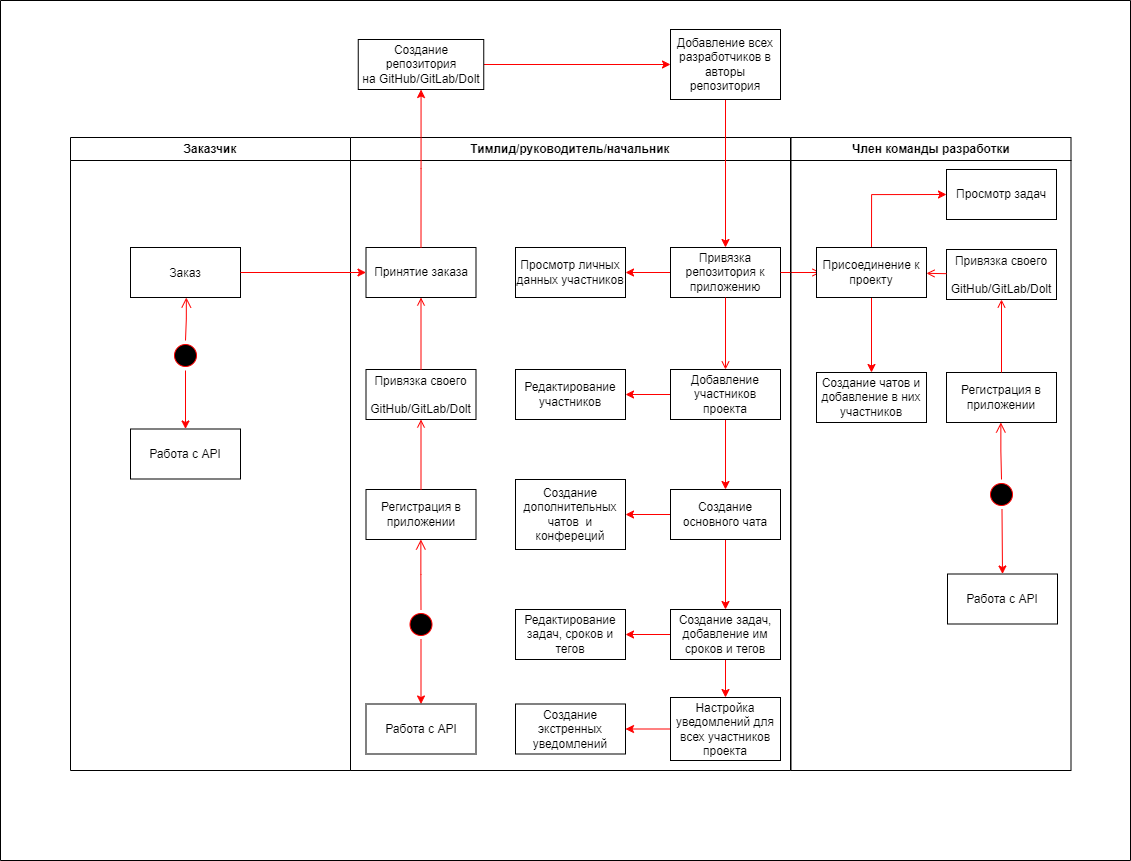

The diagram above was exported from draw.io. Its source (the exported page's mxGraphModel, read from the mxfile embedded in the PNG):
<mxGraphModel dx="1996" dy="1395" grid="1" gridSize="10" guides="1" tooltips="1" connect="1" arrows="1" fold="1" page="1" pageScale="1" pageWidth="1169" pageHeight="826" background="none" math="0" shadow="0">
  <root>
    <mxCell id="0" />
    <mxCell id="1" parent="0" />
    <mxCell id="2" value="Тимлид/руководитель/начальник" style="swimlane;whiteSpace=wrap" parent="1" vertex="1">
      <mxGeometry x="390" y="177" width="440" height="633" as="geometry" />
    </mxCell>
    <mxCell id="FM2RgP1DPEjYQJmFMqNe-51" value="Принятие заказа" style="whiteSpace=wrap;" parent="2" vertex="1">
      <mxGeometry x="15.5" y="110" width="110" height="50" as="geometry" />
    </mxCell>
    <mxCell id="FM2RgP1DPEjYQJmFMqNe-89" style="edgeStyle=orthogonalEdgeStyle;rounded=0;orthogonalLoop=1;jettySize=auto;html=1;exitX=0.5;exitY=1;exitDx=0;exitDy=0;entryX=0.5;entryY=0;entryDx=0;entryDy=0;strokeColor=#ff0000;" parent="2" source="FM2RgP1DPEjYQJmFMqNe-58" target="FM2RgP1DPEjYQJmFMqNe-88" edge="1">
      <mxGeometry relative="1" as="geometry" />
    </mxCell>
    <mxCell id="FM2RgP1DPEjYQJmFMqNe-58" value="" style="ellipse;shape=startState;fillColor=#000000;strokeColor=#ff0000;" parent="2" vertex="1">
      <mxGeometry x="55.5" y="472" width="30" height="30" as="geometry" />
    </mxCell>
    <mxCell id="FM2RgP1DPEjYQJmFMqNe-61" value="Привязка своего&#10;&#10;GitHub/GitLab/Dolt" style="" parent="2" vertex="1">
      <mxGeometry x="15.5" y="232" width="110" height="50" as="geometry" />
    </mxCell>
    <mxCell id="FM2RgP1DPEjYQJmFMqNe-63" value="" style="endArrow=open;strokeColor=#FF0000;endFill=1;rounded=0;entryX=0.5;entryY=1;entryDx=0;entryDy=0;" parent="2" source="FM2RgP1DPEjYQJmFMqNe-61" target="FM2RgP1DPEjYQJmFMqNe-51" edge="1">
      <mxGeometry relative="1" as="geometry">
        <mxPoint x="-95" y="445" as="targetPoint" />
      </mxGeometry>
    </mxCell>
    <mxCell id="FM2RgP1DPEjYQJmFMqNe-60" value="Регистрация в приложении" style="whiteSpace=wrap;" parent="2" vertex="1">
      <mxGeometry x="15.5" y="352" width="110" height="50" as="geometry" />
    </mxCell>
    <mxCell id="FM2RgP1DPEjYQJmFMqNe-59" value="" style="edgeStyle=elbowEdgeStyle;elbow=horizontal;verticalAlign=bottom;endArrow=open;endSize=8;strokeColor=#FF0000;endFill=1;rounded=0" parent="2" source="FM2RgP1DPEjYQJmFMqNe-58" target="FM2RgP1DPEjYQJmFMqNe-60" edge="1">
      <mxGeometry x="-124.5" y="-108" as="geometry">
        <mxPoint x="-115" y="210" as="targetPoint" />
      </mxGeometry>
    </mxCell>
    <mxCell id="FM2RgP1DPEjYQJmFMqNe-62" value="" style="endArrow=open;strokeColor=#FF0000;endFill=1;rounded=0" parent="2" source="FM2RgP1DPEjYQJmFMqNe-60" target="FM2RgP1DPEjYQJmFMqNe-61" edge="1">
      <mxGeometry relative="1" as="geometry" />
    </mxCell>
    <mxCell id="FM2RgP1DPEjYQJmFMqNe-79" style="edgeStyle=orthogonalEdgeStyle;rounded=0;orthogonalLoop=1;jettySize=auto;html=1;exitX=0;exitY=0.5;exitDx=0;exitDy=0;entryX=1;entryY=0.5;entryDx=0;entryDy=0;strokeColor=#ff0000;" parent="2" source="8" target="FM2RgP1DPEjYQJmFMqNe-78" edge="1">
      <mxGeometry relative="1" as="geometry" />
    </mxCell>
    <mxCell id="8" value="Привязка репозитория к приложению" style="whiteSpace=wrap;" parent="2" vertex="1">
      <mxGeometry x="320" y="110" width="110" height="50" as="geometry" />
    </mxCell>
    <mxCell id="FM2RgP1DPEjYQJmFMqNe-69" style="edgeStyle=orthogonalEdgeStyle;rounded=0;orthogonalLoop=1;jettySize=auto;html=1;exitX=0.5;exitY=1;exitDx=0;exitDy=0;entryX=0.5;entryY=0;entryDx=0;entryDy=0;fontColor=#FF0000;strokeColor=#ff0000;" parent="2" source="10" target="FM2RgP1DPEjYQJmFMqNe-68" edge="1">
      <mxGeometry relative="1" as="geometry" />
    </mxCell>
    <mxCell id="FM2RgP1DPEjYQJmFMqNe-73" style="edgeStyle=orthogonalEdgeStyle;rounded=0;orthogonalLoop=1;jettySize=auto;html=1;exitX=0;exitY=0.5;exitDx=0;exitDy=0;entryX=1;entryY=0.5;entryDx=0;entryDy=0;strokeColor=#ff0000;" parent="2" source="10" target="FM2RgP1DPEjYQJmFMqNe-72" edge="1">
      <mxGeometry relative="1" as="geometry" />
    </mxCell>
    <mxCell id="10" value="Добавление участников проекта" style="whiteSpace=wrap;" parent="2" vertex="1">
      <mxGeometry x="320" y="232" width="110" height="50" as="geometry" />
    </mxCell>
    <mxCell id="11" value="" style="endArrow=open;strokeColor=#FF0000;endFill=1;rounded=0" parent="2" source="8" target="10" edge="1">
      <mxGeometry relative="1" as="geometry" />
    </mxCell>
    <mxCell id="FM2RgP1DPEjYQJmFMqNe-71" style="edgeStyle=orthogonalEdgeStyle;rounded=0;orthogonalLoop=1;jettySize=auto;html=1;exitX=0.5;exitY=1;exitDx=0;exitDy=0;entryX=0.5;entryY=0;entryDx=0;entryDy=0;strokeColor=#ff0000;" parent="2" source="FM2RgP1DPEjYQJmFMqNe-68" target="FM2RgP1DPEjYQJmFMqNe-70" edge="1">
      <mxGeometry relative="1" as="geometry" />
    </mxCell>
    <mxCell id="FM2RgP1DPEjYQJmFMqNe-83" style="edgeStyle=orthogonalEdgeStyle;rounded=0;orthogonalLoop=1;jettySize=auto;html=1;exitX=0;exitY=0.5;exitDx=0;exitDy=0;entryX=1;entryY=0.5;entryDx=0;entryDy=0;strokeColor=#ff0000;" parent="2" source="FM2RgP1DPEjYQJmFMqNe-68" target="FM2RgP1DPEjYQJmFMqNe-82" edge="1">
      <mxGeometry relative="1" as="geometry" />
    </mxCell>
    <mxCell id="FM2RgP1DPEjYQJmFMqNe-68" value="Создание основного чата" style="whiteSpace=wrap;" parent="2" vertex="1">
      <mxGeometry x="320" y="352" width="110" height="50" as="geometry" />
    </mxCell>
    <mxCell id="FM2RgP1DPEjYQJmFMqNe-75" style="edgeStyle=orthogonalEdgeStyle;rounded=0;orthogonalLoop=1;jettySize=auto;html=1;exitX=0;exitY=0.5;exitDx=0;exitDy=0;entryX=1;entryY=0.5;entryDx=0;entryDy=0;strokeColor=#ff0000;" parent="2" source="FM2RgP1DPEjYQJmFMqNe-70" target="FM2RgP1DPEjYQJmFMqNe-74" edge="1">
      <mxGeometry relative="1" as="geometry" />
    </mxCell>
    <mxCell id="FM2RgP1DPEjYQJmFMqNe-85" style="edgeStyle=orthogonalEdgeStyle;rounded=0;orthogonalLoop=1;jettySize=auto;html=1;exitX=0.5;exitY=1;exitDx=0;exitDy=0;entryX=0.5;entryY=0;entryDx=0;entryDy=0;strokeColor=#ff0000;" parent="2" source="FM2RgP1DPEjYQJmFMqNe-70" target="FM2RgP1DPEjYQJmFMqNe-84" edge="1">
      <mxGeometry relative="1" as="geometry" />
    </mxCell>
    <mxCell id="FM2RgP1DPEjYQJmFMqNe-70" value="Создание задач, добавление им сроков и тегов" style="whiteSpace=wrap;" parent="2" vertex="1">
      <mxGeometry x="320" y="472" width="110" height="50" as="geometry" />
    </mxCell>
    <mxCell id="20" value="" style="endArrow=open;strokeColor=#FF0000;endFill=1;rounded=0;exitX=1;exitY=0.5;exitDx=0;exitDy=0;" parent="2" source="8" edge="1">
      <mxGeometry relative="1" as="geometry">
        <mxPoint x="470" y="135" as="targetPoint" />
      </mxGeometry>
    </mxCell>
    <mxCell id="FM2RgP1DPEjYQJmFMqNe-57" style="edgeStyle=orthogonalEdgeStyle;rounded=0;orthogonalLoop=1;jettySize=auto;html=1;entryX=0.5;entryY=0;entryDx=0;entryDy=0;strokeColor=#ff0000;exitX=0.5;exitY=1;exitDx=0;exitDy=0;" parent="2" source="FM2RgP1DPEjYQJmFMqNe-65" target="8" edge="1">
      <mxGeometry relative="1" as="geometry">
        <mxPoint x="375" y="52" as="sourcePoint" />
      </mxGeometry>
    </mxCell>
    <mxCell id="FM2RgP1DPEjYQJmFMqNe-65" value="Добавление всех разработчиков в авторы репозитория" style="whiteSpace=wrap;" parent="2" vertex="1">
      <mxGeometry x="320" y="-108" width="110" height="70" as="geometry" />
    </mxCell>
    <mxCell id="FM2RgP1DPEjYQJmFMqNe-72" value="Редактирование участников" style="whiteSpace=wrap;" parent="2" vertex="1">
      <mxGeometry x="165" y="232" width="110" height="50" as="geometry" />
    </mxCell>
    <mxCell id="FM2RgP1DPEjYQJmFMqNe-74" value="Редактирование задач, сроков и тегов" style="whiteSpace=wrap;" parent="2" vertex="1">
      <mxGeometry x="165" y="472" width="110" height="50" as="geometry" />
    </mxCell>
    <mxCell id="FM2RgP1DPEjYQJmFMqNe-78" value="Просмотр личных данных участников" style="whiteSpace=wrap;" parent="2" vertex="1">
      <mxGeometry x="165" y="110" width="110" height="50" as="geometry" />
    </mxCell>
    <mxCell id="FM2RgP1DPEjYQJmFMqNe-82" value="Создание дополнительных чатов  и конфереций" style="whiteSpace=wrap;" parent="2" vertex="1">
      <mxGeometry x="165" y="342" width="110" height="70" as="geometry" />
    </mxCell>
    <mxCell id="FM2RgP1DPEjYQJmFMqNe-87" style="edgeStyle=orthogonalEdgeStyle;rounded=0;orthogonalLoop=1;jettySize=auto;html=1;exitX=0;exitY=0.5;exitDx=0;exitDy=0;entryX=1;entryY=0.5;entryDx=0;entryDy=0;strokeColor=#ff0000;" parent="2" source="FM2RgP1DPEjYQJmFMqNe-84" target="FM2RgP1DPEjYQJmFMqNe-86" edge="1">
      <mxGeometry relative="1" as="geometry" />
    </mxCell>
    <mxCell id="FM2RgP1DPEjYQJmFMqNe-84" value="Настройка уведомлений для всех участников проекта" style="whiteSpace=wrap;" parent="2" vertex="1">
      <mxGeometry x="320" y="560" width="110" height="63" as="geometry" />
    </mxCell>
    <mxCell id="FM2RgP1DPEjYQJmFMqNe-86" value="Создание экстренных уведомлений" style="whiteSpace=wrap;" parent="2" vertex="1">
      <mxGeometry x="165" y="566.5" width="110" height="50" as="geometry" />
    </mxCell>
    <mxCell id="FM2RgP1DPEjYQJmFMqNe-88" value="Работа с API" style="whiteSpace=wrap;" parent="2" vertex="1">
      <mxGeometry x="15.5" y="566.5" width="110" height="50" as="geometry" />
    </mxCell>
    <mxCell id="3" value="Член команды разработки" style="swimlane;whiteSpace=wrap" parent="1" vertex="1">
      <mxGeometry x="830.5" y="177" width="280" height="633" as="geometry" />
    </mxCell>
    <mxCell id="13" value="" style="ellipse;shape=startState;fillColor=#000000;strokeColor=#ff0000;" parent="3" vertex="1">
      <mxGeometry x="195.5" y="342" width="30" height="30" as="geometry" />
    </mxCell>
    <mxCell id="14" value="" style="edgeStyle=elbowEdgeStyle;elbow=horizontal;verticalAlign=bottom;endArrow=open;endSize=8;strokeColor=#FF0000;endFill=1;rounded=0" parent="3" source="13" target="15" edge="1">
      <mxGeometry x="40" y="20" as="geometry">
        <mxPoint x="55" y="90" as="targetPoint" />
      </mxGeometry>
    </mxCell>
    <mxCell id="15" value="Регистрация в приложении" style="whiteSpace=wrap;" parent="3" vertex="1">
      <mxGeometry x="155.5" y="235" width="110" height="50" as="geometry" />
    </mxCell>
    <mxCell id="16" value="Привязка своего&#10;&#10;GitHub/GitLab/Dolt" style="" parent="3" vertex="1">
      <mxGeometry x="155.5" y="112" width="110" height="50" as="geometry" />
    </mxCell>
    <mxCell id="17" value="" style="endArrow=open;strokeColor=#FF0000;endFill=1;rounded=0" parent="3" source="15" target="16" edge="1">
      <mxGeometry relative="1" as="geometry" />
    </mxCell>
    <mxCell id="FM2RgP1DPEjYQJmFMqNe-77" style="edgeStyle=orthogonalEdgeStyle;rounded=0;orthogonalLoop=1;jettySize=auto;html=1;exitX=0.5;exitY=1;exitDx=0;exitDy=0;entryX=0.5;entryY=0;entryDx=0;entryDy=0;strokeColor=#ff0000;" parent="3" source="18" target="FM2RgP1DPEjYQJmFMqNe-76" edge="1">
      <mxGeometry relative="1" as="geometry" />
    </mxCell>
    <mxCell id="FM2RgP1DPEjYQJmFMqNe-81" style="edgeStyle=orthogonalEdgeStyle;rounded=0;orthogonalLoop=1;jettySize=auto;html=1;exitX=0.5;exitY=0;exitDx=0;exitDy=0;entryX=0;entryY=0.5;entryDx=0;entryDy=0;strokeColor=#ff0000;" parent="3" source="18" target="FM2RgP1DPEjYQJmFMqNe-80" edge="1">
      <mxGeometry relative="1" as="geometry" />
    </mxCell>
    <mxCell id="18" value="Присоединение к проекту" style="whiteSpace=wrap;" parent="3" vertex="1">
      <mxGeometry x="25.5" y="110" width="110" height="50" as="geometry" />
    </mxCell>
    <mxCell id="19" value="" style="endArrow=open;strokeColor=#FF0000;endFill=1;rounded=0" parent="3" source="16" target="18" edge="1">
      <mxGeometry relative="1" as="geometry" />
    </mxCell>
    <mxCell id="FM2RgP1DPEjYQJmFMqNe-76" value="Создание чатов и добавление в них участников" style="whiteSpace=wrap;" parent="3" vertex="1">
      <mxGeometry x="25.5" y="235" width="110" height="50" as="geometry" />
    </mxCell>
    <mxCell id="FM2RgP1DPEjYQJmFMqNe-80" value="Просмотр задач" style="whiteSpace=wrap;" parent="3" vertex="1">
      <mxGeometry x="155.5" y="32" width="110" height="50" as="geometry" />
    </mxCell>
    <mxCell id="FM2RgP1DPEjYQJmFMqNe-90" style="edgeStyle=orthogonalEdgeStyle;rounded=0;orthogonalLoop=1;jettySize=auto;html=1;exitX=0.5;exitY=1;exitDx=0;exitDy=0;entryX=0.5;entryY=0;entryDx=0;entryDy=0;strokeColor=#ff0000;" parent="3" target="FM2RgP1DPEjYQJmFMqNe-91" edge="1">
      <mxGeometry relative="1" as="geometry">
        <mxPoint x="211" y="372" as="sourcePoint" />
      </mxGeometry>
    </mxCell>
    <mxCell id="FM2RgP1DPEjYQJmFMqNe-91" value="Работа с API" style="whiteSpace=wrap;" parent="3" vertex="1">
      <mxGeometry x="156.5" y="436.5" width="110" height="50" as="geometry" />
    </mxCell>
    <mxCell id="FM2RgP1DPEjYQJmFMqNe-41" value="Заказчик" style="swimlane;whiteSpace=wrap;startSize=23;" parent="1" vertex="1">
      <mxGeometry x="110" y="177" width="280" height="633" as="geometry" />
    </mxCell>
    <mxCell id="FM2RgP1DPEjYQJmFMqNe-42" value="" style="ellipse;shape=startState;fillColor=#000000;strokeColor=#ff0000;" parent="FM2RgP1DPEjYQJmFMqNe-41" vertex="1">
      <mxGeometry x="100" y="203" width="30" height="30" as="geometry" />
    </mxCell>
    <mxCell id="FM2RgP1DPEjYQJmFMqNe-43" value="" style="edgeStyle=elbowEdgeStyle;elbow=horizontal;verticalAlign=bottom;endArrow=open;endSize=8;strokeColor=#FF0000;endFill=1;rounded=0" parent="FM2RgP1DPEjYQJmFMqNe-41" source="FM2RgP1DPEjYQJmFMqNe-42" target="FM2RgP1DPEjYQJmFMqNe-44" edge="1">
      <mxGeometry x="100" y="40" as="geometry">
        <mxPoint x="115" y="110" as="targetPoint" />
      </mxGeometry>
    </mxCell>
    <mxCell id="FM2RgP1DPEjYQJmFMqNe-44" value="Заказ" style="" parent="FM2RgP1DPEjYQJmFMqNe-41" vertex="1">
      <mxGeometry x="60" y="110" width="110" height="50" as="geometry" />
    </mxCell>
    <mxCell id="FM2RgP1DPEjYQJmFMqNe-92" style="edgeStyle=orthogonalEdgeStyle;rounded=0;orthogonalLoop=1;jettySize=auto;html=1;exitX=0.5;exitY=1;exitDx=0;exitDy=0;entryX=0.5;entryY=0;entryDx=0;entryDy=0;strokeColor=#ff0000;" parent="FM2RgP1DPEjYQJmFMqNe-41" source="FM2RgP1DPEjYQJmFMqNe-42" target="FM2RgP1DPEjYQJmFMqNe-93" edge="1">
      <mxGeometry relative="1" as="geometry">
        <mxPoint x="105.5" y="243" as="sourcePoint" />
      </mxGeometry>
    </mxCell>
    <mxCell id="FM2RgP1DPEjYQJmFMqNe-93" value="Работа с API" style="whiteSpace=wrap;" parent="FM2RgP1DPEjYQJmFMqNe-41" vertex="1">
      <mxGeometry x="60" y="291.5" width="110" height="50" as="geometry" />
    </mxCell>
    <mxCell id="FM2RgP1DPEjYQJmFMqNe-67" style="edgeStyle=orthogonalEdgeStyle;rounded=0;orthogonalLoop=1;jettySize=auto;html=1;exitX=1;exitY=0.5;exitDx=0;exitDy=0;entryX=0;entryY=0.5;entryDx=0;entryDy=0;fontColor=#ff0000;strokeColor=#FF0000;" parent="1" source="7" target="FM2RgP1DPEjYQJmFMqNe-65" edge="1">
      <mxGeometry relative="1" as="geometry" />
    </mxCell>
    <mxCell id="7" value="Создание репозитория на GitHub/GitLab/Dolt" style="align=center;whiteSpace=wrap;" parent="1" vertex="1">
      <mxGeometry x="397.75" y="79" width="125.5" height="50" as="geometry" />
    </mxCell>
    <mxCell id="FM2RgP1DPEjYQJmFMqNe-52" style="edgeStyle=orthogonalEdgeStyle;rounded=0;orthogonalLoop=1;jettySize=auto;html=1;exitX=1;exitY=0.5;exitDx=0;exitDy=0;entryX=0;entryY=0.5;entryDx=0;entryDy=0;strokeColor=#ff0000;" parent="1" source="FM2RgP1DPEjYQJmFMqNe-44" target="FM2RgP1DPEjYQJmFMqNe-51" edge="1">
      <mxGeometry relative="1" as="geometry" />
    </mxCell>
    <mxCell id="FM2RgP1DPEjYQJmFMqNe-55" style="edgeStyle=orthogonalEdgeStyle;rounded=0;orthogonalLoop=1;jettySize=auto;html=1;exitX=0.5;exitY=0;exitDx=0;exitDy=0;strokeColor=#ff0000;" parent="1" source="FM2RgP1DPEjYQJmFMqNe-51" target="7" edge="1">
      <mxGeometry relative="1" as="geometry" />
    </mxCell>
    <mxCell id="R_92HDviu0KjX3zTqsU7-22" value="" style="swimlane;startSize=0;" vertex="1" parent="1">
      <mxGeometry x="40" y="40" width="1130" height="860" as="geometry" />
    </mxCell>
  </root>
</mxGraphModel>